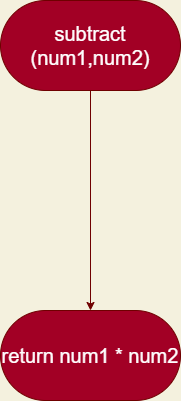

The diagram above was exported from draw.io. Its source (the exported page's mxGraphModel, read from the mxfile embedded in the PNG):
<mxGraphModel dx="332" dy="352" grid="1" gridSize="10" guides="1" tooltips="1" connect="1" arrows="1" fold="1" page="1" pageScale="1" pageWidth="850" pageHeight="1100" background="#F4F1DE" math="0" shadow="0">
  <root>
    <mxCell id="0" />
    <mxCell id="1" parent="0" />
    <mxCell id="4" style="edgeStyle=orthogonalEdgeStyle;curved=0;rounded=1;sketch=0;orthogonalLoop=1;jettySize=auto;html=1;exitX=0.5;exitY=1;exitDx=0;exitDy=0;fontColor=#393C56;strokeColor=#6F0000;fillColor=#a20025;" parent="1" source="2" target="3" edge="1">
      <mxGeometry relative="1" as="geometry" />
    </mxCell>
    <mxCell id="2" value="&lt;font style=&quot;font-size: 20px&quot;&gt;subtract (num1,num2)&lt;/font&gt;" style="rounded=1;whiteSpace=wrap;html=1;sketch=0;strokeColor=#6F0000;fillColor=#a20025;arcSize=50;fontColor=#ffffff;" parent="1" vertex="1">
      <mxGeometry x="370" y="210" width="180" height="90" as="geometry" />
    </mxCell>
    <mxCell id="3" value="&lt;font style=&quot;font-size: 20px&quot;&gt;return num1 * num2&lt;/font&gt;" style="rounded=1;whiteSpace=wrap;html=1;sketch=0;strokeColor=#6F0000;fillColor=#a20025;arcSize=50;fontColor=#ffffff;" parent="1" vertex="1">
      <mxGeometry x="370" y="520" width="180" height="90" as="geometry" />
    </mxCell>
  </root>
</mxGraphModel>